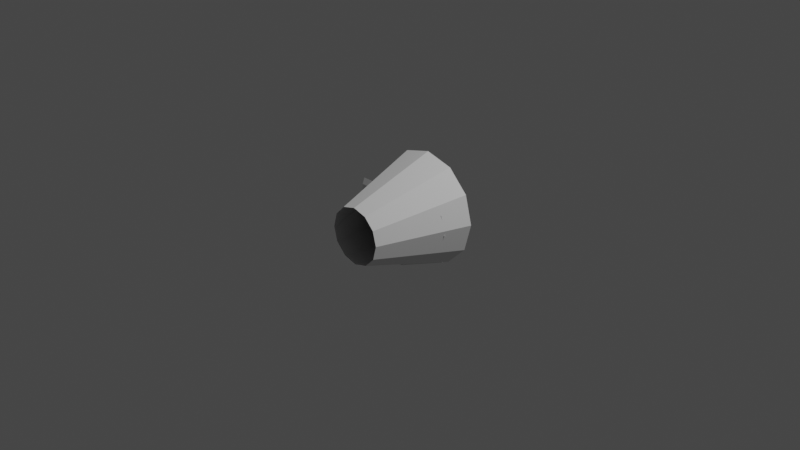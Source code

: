 # Source: mk1pod_v2.blend  (saved by Blender 3.1.7; exported with 4.5.12 LTS)
import bpy
from mathutils import Matrix  # noqa: F401  (used for matrix-valued properties, if any)

bpy.ops.wm.read_factory_settings(use_empty=True)
scene = bpy.context.scene
scene.name = 'Scene'

# ---- collections
col_collection = bpy.data.collections.new('Collection'); scene.collection.children.link(col_collection)

# ---- world
world_world = bpy.data.worlds.new('World'); scene.world = world_world
world_world.use_nodes = True; world_world.node_tree.nodes.clear()
_N = world_world.node_tree.nodes; _L = world_world.node_tree.links
n0 = _N.new('ShaderNodeOutputWorld'); n0.name = 'World Output'; n0.location = (300, 300)
n1 = _N.new('ShaderNodeBackground'); n1.name = 'Background'; n1.location = (10, 300)
n1.inputs[0].default_value = (0.05088, 0.05088, 0.05088, 1.0)
_L.new(n1.outputs[0], n0.inputs[0])
n0.is_active_output = True
world_world.color = (0.05088, 0.05088, 0.05088)
world_world.use_sun_shadow = False
world_world.sun_shadow_jitter_overblur = 0.0

# ---- cameras
cam_camera = bpy.data.cameras.new('Camera')
cam_camera.clip_end = 100.0
cam_camera.ortho_scale = 7.314

# ---- lights
light_light = bpy.data.lights.new('Light', 'POINT')
light_light.transmission_factor = 0.0
light_light.energy = 1000.0
light_light.shadow_soft_size = 0.1
light_light.shadow_maximum_resolution = 0.006
light_light.use_absolute_resolution = True

# ---- meshes
me_shellcollider_collider = bpy.data.meshes.new('shellCollider.collider')
me_shellcollider_collider.from_pydata([(-0.5343, 0.4054, -0.3084), (-0.3085, 0.4054, -0.5343), (-0.6169, 0.4054, 3.8e-07), (-1.49e-08, 0.4054, -0.5959), (0.3085, 0.4054, -0.5343), (0.5343, 0.4054, -0.3084), (0.6169, 0.4054, 3.8e-07), (0.5343, 0.4054, 0.3085), (0.3084, 0.4054, 0.5343), (-2.586e-09, 0.4021, 0.6169), (-0.3084, 0.4054, 0.5343), (-0.5343, 0.4054, 0.3085), (-0.2679, -0.5988, 0.1547), (-0.1547, -0.5988, 0.2679), (0.1547, -0.5988, 0.2679), (0.2679, -0.5988, 0.1547), (0.3094, -0.5988, -8e-08), (0.2679, -0.5988, -0.1547), (0.1547, -0.5988, -0.2679), (-2.588e-09, -0.5988, -0.3094), (-0.3094, -0.5988, -8e-08), (-0.2679, -0.5988, -0.1547), (-0.1547, -0.5988, -0.2679), (-0.2314, 0.405, -0.5712), (-0.1765, -0.1282, -0.425), (-0.1628, 0.3835, -0.3387), (0.2314, 0.405, -0.5712), (0.1628, 0.3835, -0.3387), (0.1766, -0.1295, -0.425), (0.1766, -0.1295, -0.425), (-0.1242, 0.1151, -0.3387), (-0.1765, -0.1282, -0.425), (-0.1242, 0.1151, -0.3387), (-0.1242, 0.1151, -0.3387), (-0.1628, 0.3835, -0.3387), (0.1243, 0.1137, -0.3387), (0.1628, 0.3835, -0.3387), (0.1243, 0.1137, -0.3387), (0.1243, 0.1137, -0.3387), (0.1968, -0.1139, -0.03788), (-0.3881, -0.1177, -0.016), (0.1968, -0.1501, 0.1676), (-0.3881, -0.1478, 0.1545), (0.4897, 0.1103, 0.1597), (0.1968, -0.1375, 0.3721), (0.1968, -0.1607, 0.3083), (0.5314, 0.1324, -0.0632), (-0.3684, -0.1607, 0.3083), (-0.3684, -0.1375, 0.3721), (-2.588e-09, -0.5988, 0.3094)], [], [(0, 1, 2), (4, 1, 3), (6, 4, 5), (8, 6, 7), (10, 8, 9), (2, 10, 11), (4, 2, 1), (8, 4, 6), (2, 8, 10), (2, 4, 8), (10, 12, 11), (13, 12, 10), (8, 15, 14), (7, 15, 8), (7, 16, 15), (6, 16, 7), (6, 17, 16), (5, 17, 6), (5, 18, 17), (4, 18, 5), (4, 19, 18), (3, 19, 4), (11, 20, 2), (12, 20, 11), (0, 2, 21), (20, 21, 2), (0, 22, 1), (0, 21, 22), (19, 1, 22), (3, 1, 19), (24, 25, 23), (27, 28, 26), (30, 31, 29), (33, 34, 32), (36, 37, 35), (37, 34, 33), (34, 37, 36), (25, 24, 32), (38, 30, 29), (28, 27, 35), (40, 41, 39), (42, 41, 40), (41, 44, 43), (45, 44, 41), (46, 41, 43), (39, 41, 46), (42, 47, 45), (47, 44, 45), (48, 44, 47), (45, 41, 42), (49, 10, 9), (13, 10, 49), (9, 14, 49), (8, 14, 9)])
me_shellcollider_collider.use_remesh_fix_poles = True
me_shellcollider_collider.use_remesh_preserve_attributes = False
me_shellcollider_collider.update()

# ---- objects
ob_light = bpy.data.objects.new('Light', light_light)
ob_camera = bpy.data.objects.new('Camera', cam_camera)
ob_mk1pod = bpy.data.objects.new('mk1Pod', None)
ob_rotation = bpy.data.objects.new('rotation', None)
ob_shellcollider_collider = bpy.data.objects.new('shellCollider.collider', me_shellcollider_collider)

# ---- transforms, parenting, visibility, modifiers, constraints
ob_light.location = (4.076, 1.005, 5.904)
ob_light.rotation_euler = (0.6503, 0.05522, 1.866)
ob_light.lock_rotations_4d = False
ob_light.empty_display_type = 'ARROWS'
ob_light.color = (0.0, 0.0, 0.0, 0.0)
ob_light.lineart.crease_threshold = 0.0
ob_camera.location = (7.359, -6.926, 4.958)
ob_camera.rotation_euler = (1.109, 0.0, 0.8149)
ob_camera.lock_rotations_4d = False
ob_camera.empty_display_type = 'ARROWS'
ob_camera.color = (0.0, 0.0, 0.0, 0.0)
ob_camera.display_type = 'WIRE'
ob_camera.lineart.crease_threshold = 0.0
ob_mk1pod.location = (0.0, 0.0, 0.0)
ob_mk1pod.rotation_mode = 'QUATERNION'
ob_mk1pod.rotation_quaternion = (1.0, 0.0, 0.0, 0.0)
ob_rotation.parent = ob_mk1pod
ob_rotation.location = (-2.721e-05, 0.0, 0.007584)
ob_rotation.rotation_mode = 'QUATERNION'
ob_rotation.rotation_quaternion = (0.7071, -0.7071, -0.0, -0.0)
ob_shellcollider_collider.parent = ob_rotation
ob_shellcollider_collider.location = (0.0, 0.0, 0.0)
ob_shellcollider_collider.rotation_mode = 'QUATERNION'
ob_shellcollider_collider.rotation_quaternion = (0.7071, 0.7071, -0.0, -0.0)

# ---- collection membership
col_collection.objects.link(ob_light)
col_collection.objects.link(ob_camera)
col_collection.objects.link(ob_mk1pod)
col_collection.objects.link(ob_rotation)
col_collection.objects.link(ob_shellcollider_collider)

# ---- scene / render settings (as saved in the file)
scene.camera = ob_camera
scene.frame_start = 1; scene.frame_end = 250; scene.frame_set(1)
scene.render.engine = 'BLENDER_EEVEE_NEXT'
scene.cycles.sampling_pattern = 'TABULATED_SOBOL'
scene.cycles.use_light_tree = False
scene.view_settings.view_transform = 'Filmic'
bpy.context.view_layer.update()
